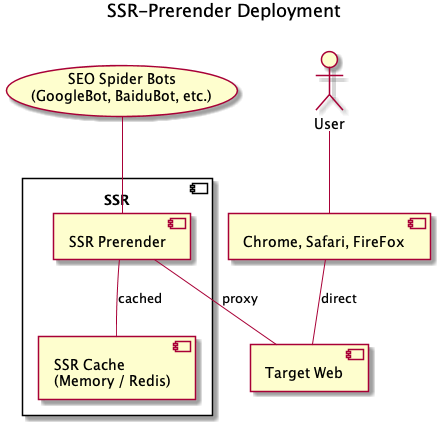

The diagram above was rendered by PlantUML. Its source (embedded in the PNG):
@startuml
title SSR-Prerender Deployment\n

usecase SEOSpiderBots [
  SEO Spider Bots
  (GoogleBot, BaiduBot, etc.)
]

actor User

component Browser [
  Chrome, Safari, FireFox
]

component SSR {
  component SSRPrerender [
    SSR Prerender
  ]
  component SSRCache [
    SSR Cache 
    (Memory / Redis)
  ]
}

component TargetWeb [
  Target Web
]

SSRPrerender -- SSRCache : cached
SSRPrerender -- TargetWeb : proxy

SEOSpiderBots -- SSRPrerender

User -- Browser
Browser -- TargetWeb : direct
@enduml